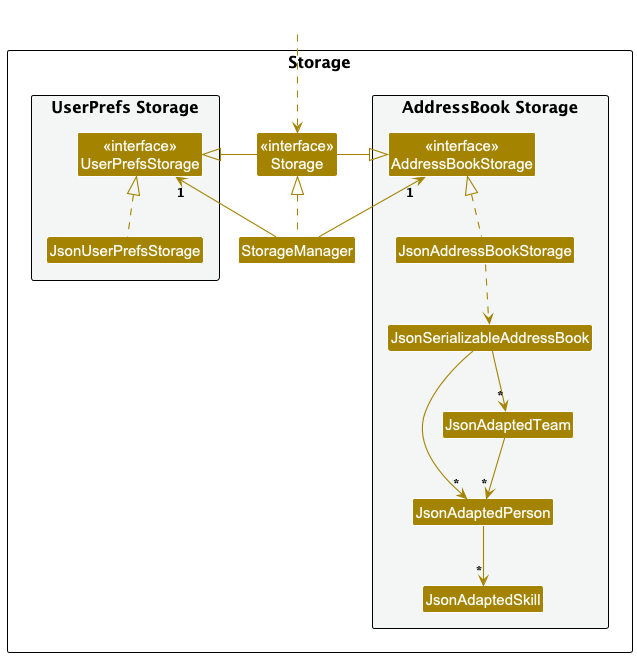

The diagram above was rendered by PlantUML. Its source (embedded in the PNG):
@startuml
!include style.puml
skinparam arrowThickness 1.1
skinparam arrowColor STORAGE_COLOR
skinparam classBackgroundColor STORAGE_COLOR

package Storage as StoragePackage {

package "UserPrefs Storage" #F4F6F6{
Class "<<interface>>\nUserPrefsStorage" as UserPrefsStorage
Class JsonUserPrefsStorage
}

Class "<<interface>>\nStorage" as Storage
Class StorageManager

package "AddressBook Storage" #F4F6F6{
Class "<<interface>>\nAddressBookStorage" as AddressBookStorage
Class JsonAddressBookStorage
Class JsonSerializableAddressBook
Class JsonAdaptedPerson
Class JsonAdaptedTeam
Class JsonAdaptedSkill
}

}

Class HiddenOutside #FFFFFF
HiddenOutside ..> Storage

StorageManager .up.|> Storage
StorageManager -up-> "1" UserPrefsStorage
StorageManager -up-> "1" AddressBookStorage

Storage -left-|> UserPrefsStorage
Storage -right-|> AddressBookStorage

JsonUserPrefsStorage .up.|> UserPrefsStorage
JsonAddressBookStorage .up.|> AddressBookStorage
JsonAddressBookStorage ..> JsonSerializableAddressBook
JsonSerializableAddressBook --> "*" JsonAdaptedPerson
JsonSerializableAddressBook --> "*" JsonAdaptedTeam
JsonAdaptedTeam --> "*" JsonAdaptedPerson
JsonAdaptedPerson --> "*" JsonAdaptedSkill

@enduml